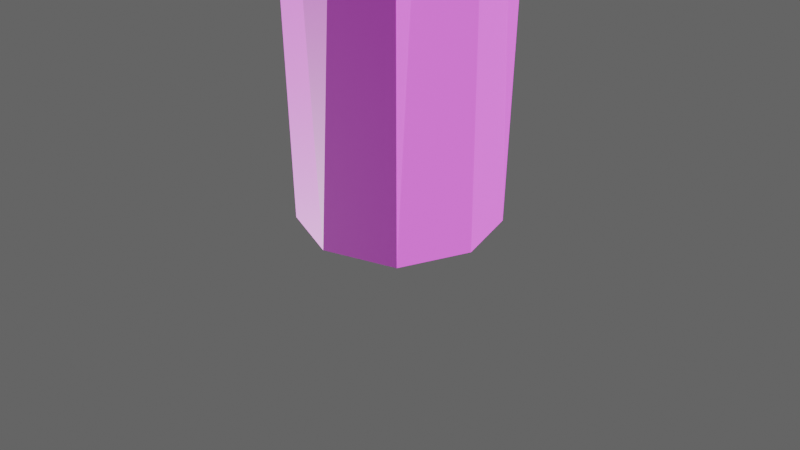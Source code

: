 # Source: pylon.blend  (saved by Blender 5.2.44; exported with 4.5.12 LTS)
import bpy
from mathutils import Matrix  # noqa: F401  (used for matrix-valued properties, if any)

bpy.ops.wm.read_factory_settings(use_empty=True)
scene = bpy.context.scene
scene.name = 'Scene'

# ---- collections
col_collection = bpy.data.collections.new('Collection'); scene.collection.children.link(col_collection)

# ---- images (referenced by path relative to the original .blend; pixels are not part of the script)
import os
ASSET_DIR = os.environ.get("B2B_ASSET_DIR", "")  # directory of the original .blend (textures are referenced by path, not embedded)
HERE = os.path.dirname(os.path.abspath(__file__))  # packed textures are extracted next to this script under _unpacked/

def load_image(name, relpath, width, height, colorspace="sRGB"):
    """Load a texture the original file referenced (path relative to the .blend, or extracted next to this script)."""
    p = next((c for c in (os.path.join(HERE, relpath), os.path.join(ASSET_DIR, relpath)) if relpath and os.path.exists(c)), "")
    if p:
        img = bpy.data.images.load(p, check_existing=True)
        img.name = name
    else:  # same state as the original file: an image datablock whose file is absent (Cycles renders it pink)
        img = bpy.data.images.new(name, width, height)
        img.source = "FILE"
        img.filepath = "//" + (relpath or name)
    img.colorspace_settings.name = colorspace
    return img
img_material_001_base_color = load_image('Material.001 Base Color', 'pylon.png', 1024, 1024, 'sRGB')
img_checker_bw_gray_256x256_macro16_png = load_image('checker_bw_gray_256x256_macro16.png', 'checker_bw_gray_256x256_macro16.png', 1024, 1024, 'sRGB')

# ---- materials (node trees are filled in below, after node groups)
mat_pylon_material = bpy.data.materials.new('pylon_material')
mat_material_002 = bpy.data.materials.new('Material.002')

# ---- material node trees
mat_pylon_material.use_nodes = True; mat_pylon_material.node_tree.nodes.clear()
_N = mat_pylon_material.node_tree.nodes; _L = mat_pylon_material.node_tree.links
n0 = _N.new('ShaderNodeBsdfPrincipled'); n0.name = 'Principled BSDF'; n0.location = (-200, 100)
n1 = _N.new('ShaderNodeOutputMaterial'); n1.name = 'Material Output'; n1.location = (200, 100)
n2 = _N.new('ShaderNodeTexImage'); n2.name = 'Image Texture'; n2.location = (-523, 90)
n2.image = img_material_001_base_color
_L.new(n0.outputs[0], n1.inputs[0])
_L.new(n2.outputs[0], n0.inputs[0])
n1.is_active_output = True
mat_material_002.use_nodes = True; mat_material_002.node_tree.nodes.clear()
_N = mat_material_002.node_tree.nodes; _L = mat_material_002.node_tree.links
n0 = _N.new('ShaderNodeBsdfPrincipled'); n0.name = 'Principled BSDF'; n0.location = (-200, 100)
n1 = _N.new('ShaderNodeOutputMaterial'); n1.name = 'Material Output'; n1.location = (200, 100)
n2 = _N.new('ShaderNodeTexImage'); n2.name = 'Image Texture'; n2.location = (-490, 40)
n2.image = img_checker_bw_gray_256x256_macro16_png
_L.new(n0.outputs[0], n1.inputs[0])
_L.new(n2.outputs[0], n0.inputs[0])
n1.is_active_output = True

# ---- world
world_world = bpy.data.worlds.new('World'); scene.world = world_world
world_world.use_nodes = True; world_world.node_tree.nodes.clear()
_N = world_world.node_tree.nodes; _L = world_world.node_tree.links
n0 = _N.new('ShaderNodeOutputWorld'); n0.name = 'World Output'; n0.location = (200, 100)
n1 = _N.new('ShaderNodeBackground'); n1.name = 'Background'; n1.location = (-200, 100)
n1.inputs[0].default_value = (0.05088, 0.05088, 0.05088, 1.0)
n1.inputs[1].default_value = 2.6
_L.new(n1.outputs[0], n0.inputs[0])
n0.is_active_output = True
world_world.color = (0.6298, 0.3104, 0.6886)
world_world.sun_shadow_jitter_overblur = 0.0

# ---- cameras
cam_camera = bpy.data.cameras.new('Camera')
cam_camera.clip_end = 100.0
cam_camera.ortho_scale = 7.314

# ---- lights
light_light = bpy.data.lights.new('Light', 'SUN')
light_light.diffuse_factor = 0.76
light_light.exposure = -0.1333
light_light.angle = 0.1993
light_light.energy = 7.0
light_light.shadow_soft_size = 0.1
light_light.shadow_cascade_max_distance = 1000.0
light_light_001 = bpy.data.lights.new('Light.001', 'SUN')
light_light_001.diffuse_factor = 0.76
light_light_001.exposure = -0.1333
light_light_001.angle = 0.1993
light_light_001.energy = 7.0
light_light_001.shadow_soft_size = 0.1
light_light_001.shadow_cascade_max_distance = 1000.0

# ---- meshes
me_cube_001 = bpy.data.meshes.new('Cube.001')
me_cube_001.from_pydata([(0.0, -1.0, -19.0), (0.0, 9.537e-07, -19.87), (0.0, 9.537e-07, 0.0), (0.722, -0.7479, -19.0), (1.0, 0.0, -19.0), (1.0, 9.537e-07, 0.0), (0.0, -1.0, 6.725e-09), (0.7453, -0.7334, 3.003e-08), (1.0, 0.0, -14.73), (1.0, -1.0, -14.73), (0.0, -1.0, -14.73), (1.0, 0.0, -16.83), (1.0, -1.0, -16.83), (0.0, -1.0, -16.83), (0.0, -2.417, -15.94), (2.446, 0.0, -15.94), (2.0, -2.0, -15.94)], [], [(1, 4, 3, 0), (5, 2, 6, 7), (8, 5, 7, 9), (9, 7, 6, 10), (16, 9, 10, 14), (15, 8, 9, 16), (4, 11, 12, 3), (3, 12, 13, 0), (11, 15, 16, 12), (12, 16, 14, 13)])
_uv = me_cube_001.uv_layers.new(name='UVMap')
_uv.uv.foreach_set('vector', [0.1269, 0.965, 0.095, 0.9158, 0.1274, 0.9089, 0.1585, 0.9155, 0.09356, 0.05203, 0.1265, 0.01158, 0.1593, 0.05209, 0.1261, 0.05349, 0.08289, 0.6726, 0.09356, 0.05203, 0.1261, 0.05349, 0.1256, 0.6753, 0.1256, 0.6753, 0.1261, 0.05349, 0.1593, 0.05209, 0.1683, 0.6727, 0.3205, 0.7507, 0.3207, 0.6753, 0.3634, 0.6727, 0.3965, 0.7511, 0.2442, 0.7503, 0.278, 0.6726, 0.3207, 0.6753, 0.3205, 0.7507, 0.095, 0.9158, 0.08332, 0.8136, 0.1265, 0.8157, 0.1274, 0.9089, 0.1274, 0.9089, 0.1265, 0.8157, 0.1697, 0.8161, 0.1585, 0.9155, 0.2777, 0.8136, 0.2442, 0.7503, 0.3205, 0.7507, 0.3208, 0.8157, 0.3208, 0.8157, 0.3205, 0.7507, 0.3965, 0.7511, 0.3641, 0.8161])
_ca = me_cube_001.color_attributes.new('Attribute', 'BYTE_COLOR', 'CORNER')
_ca.data.foreach_set('color', [1.0, 1.0, 1.0, 1.0, 1.0, 1.0, 1.0, 1.0, 1.0, 1.0, 1.0, 1.0, 1.0, 1.0, 1.0, 1.0, 1.0, 1.0, 1.0, 1.0, 1.0, 1.0, 1.0, 1.0, 1.0, 1.0, 1.0, 1.0, 1.0, 1.0, 1.0, 1.0, 1.0, 1.0, 1.0, 1.0, 1.0, 1.0, 1.0, 1.0, 1.0, 1.0, 1.0, 1.0, 1.0, 1.0, 1.0, 1.0, 1.0, 1.0, 1.0, 1.0, 1.0, 1.0, 1.0, 1.0, 1.0, 1.0, 1.0, 1.0, 1.0, 1.0, 1.0, 1.0, 1.0, 1.0, 1.0, 1.0, 1.0, 1.0, 1.0, 1.0, 1.0, 1.0, 1.0, 1.0, 1.0, 1.0, 1.0, 1.0, 1.0, 1.0, 1.0, 1.0, 1.0, 1.0, 1.0, 1.0, 1.0, 1.0, 1.0, 1.0, 1.0, 1.0, 1.0, 1.0, 1.0, 1.0, 1.0, 1.0, 1.0, 1.0, 1.0, 1.0, 1.0, 1.0, 1.0, 1.0, 1.0, 1.0, 1.0, 1.0, 1.0, 1.0, 1.0, 1.0, 1.0, 1.0, 1.0, 1.0, 1.0, 1.0, 1.0, 1.0, 1.0, 1.0, 1.0, 1.0, 1.0, 1.0, 1.0, 1.0, 1.0, 1.0, 1.0, 1.0, 1.0, 1.0, 1.0, 1.0, 1.0, 1.0, 1.0, 1.0, 1.0, 1.0, 1.0, 1.0, 1.0, 1.0, 1.0, 1.0, 1.0, 1.0, 1.0, 1.0, 1.0, 1.0, 1.0, 1.0])
me_cube_001.materials.append(mat_pylon_material)
me_cube_001.materials.append(None)
me_cube_001.update()

# ---- objects
ob_light = bpy.data.objects.new('Light', light_light)
ob_camera = bpy.data.objects.new('Camera', cam_camera)
ob_cube = bpy.data.objects.new('Cube', me_cube_001)
ob_light_001 = bpy.data.objects.new('Light.001', light_light_001)

# ---- transforms, parenting, visibility, modifiers, constraints
ob_light.location = (11.25, 0.4019, 20.29)
ob_light.rotation_euler = (0.6503, 0.05522, 1.866)
ob_light.lock_rotations_4d = False
ob_light.empty_display_type = 'ARROWS'
ob_light.color = (0.0, 0.0, 0.0, 0.0)
ob_light.lineart.crease_threshold = 0.0
ob_camera.location = (7.359, -6.926, 4.958)
ob_camera.rotation_euler = (1.109, 0.0, 0.8149)
ob_camera.lock_rotations_4d = False
ob_camera.empty_display_type = 'ARROWS'
ob_camera.color = (0.0, 0.0, 0.0, 0.0)
ob_camera.display_type = 'WIRE'
ob_camera.lineart.crease_threshold = 0.0
ob_cube.location = (0.0, 1.192e-07, 0.0)
ob_cube.rotation_euler = (-3.142, -0.0, 0.0)
ob_cube.material_slots[1].link = 'OBJECT'; ob_cube.material_slots[1].material = mat_material_002
_m = ob_cube.modifiers.new('Mirror', 'MIRROR')
_m.use_axis = (True, True, False)
_m.use_clip = True
ob_light_001.location = (-18.52, 0.4019, 20.29)
ob_light_001.rotation_euler = (2.238, -0.3602, -1.429)
ob_light_001.lock_rotations_4d = False
ob_light_001.empty_display_type = 'ARROWS'
ob_light_001.color = (0.0, 0.0, 0.0, 0.0)
ob_light_001.lineart.crease_threshold = 0.0

# ---- collection membership
col_collection.objects.link(ob_light)
col_collection.objects.link(ob_camera)
col_collection.objects.link(ob_cube)
col_collection.objects.link(ob_light_001)

# ---- scene / render settings (as saved in the file)
scene.camera = ob_camera
scene.frame_start = 1; scene.frame_end = 250; scene.frame_set(3)
scene.render.engine = 'BLENDER_EEVEE_NEXT'
scene.render.bake_bias = 0.0
scene.render.bake_samples = 0
scene.cycles.sampling_pattern = 'TABULATED_SOBOL'
scene.eevee.use_volume_custom_range = False
scene.eevee.fast_gi_thickness_far = 0.0
bpy.context.view_layer.update()
